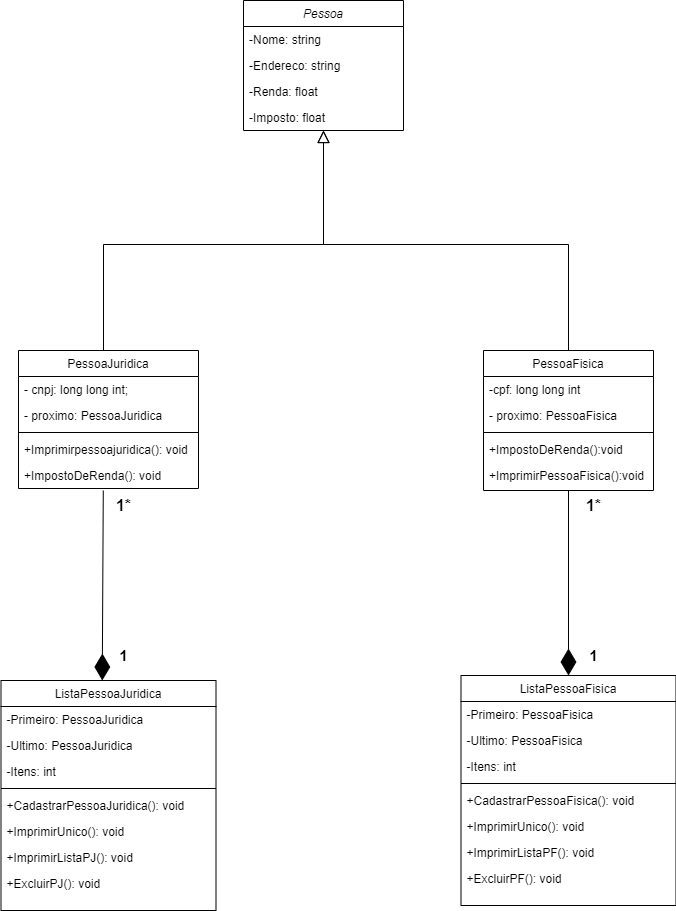

The diagram above was exported from draw.io. Its source (the exported page's mxGraphModel, read from the mxfile embedded in the PNG):
<mxGraphModel dx="868" dy="425" grid="1" gridSize="10" guides="1" tooltips="1" connect="1" arrows="1" fold="1" page="1" pageScale="1" pageWidth="827" pageHeight="1169" math="0" shadow="0">
  <root>
    <mxCell id="WIyWlLk6GJQsqaUBKTNV-0" />
    <mxCell id="WIyWlLk6GJQsqaUBKTNV-1" parent="WIyWlLk6GJQsqaUBKTNV-0" />
    <mxCell id="zkfFHV4jXpPFQw0GAbJ--0" value="Pessoa" style="swimlane;fontStyle=2;align=center;verticalAlign=top;childLayout=stackLayout;horizontal=1;startSize=26;horizontalStack=0;resizeParent=1;resizeLast=0;collapsible=1;marginBottom=0;rounded=0;shadow=0;strokeWidth=1;" parent="WIyWlLk6GJQsqaUBKTNV-1" vertex="1">
      <mxGeometry x="340" y="10" width="160" height="130" as="geometry">
        <mxRectangle x="230" y="140" width="160" height="26" as="alternateBounds" />
      </mxGeometry>
    </mxCell>
    <mxCell id="zkfFHV4jXpPFQw0GAbJ--1" value="-Nome: string" style="text;align=left;verticalAlign=top;spacingLeft=4;spacingRight=4;overflow=hidden;rotatable=0;points=[[0,0.5],[1,0.5]];portConstraint=eastwest;" parent="zkfFHV4jXpPFQw0GAbJ--0" vertex="1">
      <mxGeometry y="26" width="160" height="26" as="geometry" />
    </mxCell>
    <mxCell id="zkfFHV4jXpPFQw0GAbJ--2" value="-Endereco: string" style="text;align=left;verticalAlign=top;spacingLeft=4;spacingRight=4;overflow=hidden;rotatable=0;points=[[0,0.5],[1,0.5]];portConstraint=eastwest;rounded=0;shadow=0;html=0;" parent="zkfFHV4jXpPFQw0GAbJ--0" vertex="1">
      <mxGeometry y="52" width="160" height="26" as="geometry" />
    </mxCell>
    <mxCell id="zkfFHV4jXpPFQw0GAbJ--3" value="-Renda: float" style="text;align=left;verticalAlign=top;spacingLeft=4;spacingRight=4;overflow=hidden;rotatable=0;points=[[0,0.5],[1,0.5]];portConstraint=eastwest;rounded=0;shadow=0;html=0;" parent="zkfFHV4jXpPFQw0GAbJ--0" vertex="1">
      <mxGeometry y="78" width="160" height="26" as="geometry" />
    </mxCell>
    <mxCell id="zkfFHV4jXpPFQw0GAbJ--5" value="-Imposto: float" style="text;align=left;verticalAlign=top;spacingLeft=4;spacingRight=4;overflow=hidden;rotatable=0;points=[[0,0.5],[1,0.5]];portConstraint=eastwest;" parent="zkfFHV4jXpPFQw0GAbJ--0" vertex="1">
      <mxGeometry y="104" width="160" height="26" as="geometry" />
    </mxCell>
    <mxCell id="zkfFHV4jXpPFQw0GAbJ--6" value="PessoaJuridica" style="swimlane;fontStyle=0;align=center;verticalAlign=top;childLayout=stackLayout;horizontal=1;startSize=26;horizontalStack=0;resizeParent=1;resizeLast=0;collapsible=1;marginBottom=0;rounded=0;shadow=0;strokeWidth=1;" parent="WIyWlLk6GJQsqaUBKTNV-1" vertex="1">
      <mxGeometry x="115" y="360" width="180" height="138" as="geometry">
        <mxRectangle x="130" y="380" width="160" height="26" as="alternateBounds" />
      </mxGeometry>
    </mxCell>
    <mxCell id="zkfFHV4jXpPFQw0GAbJ--7" value="- cnpj: long long int;" style="text;align=left;verticalAlign=top;spacingLeft=4;spacingRight=4;overflow=hidden;rotatable=0;points=[[0,0.5],[1,0.5]];portConstraint=eastwest;" parent="zkfFHV4jXpPFQw0GAbJ--6" vertex="1">
      <mxGeometry y="26" width="180" height="26" as="geometry" />
    </mxCell>
    <mxCell id="zkfFHV4jXpPFQw0GAbJ--8" value="- proximo: PessoaJuridica" style="text;align=left;verticalAlign=top;spacingLeft=4;spacingRight=4;overflow=hidden;rotatable=0;points=[[0,0.5],[1,0.5]];portConstraint=eastwest;rounded=0;shadow=0;html=0;" parent="zkfFHV4jXpPFQw0GAbJ--6" vertex="1">
      <mxGeometry y="52" width="180" height="26" as="geometry" />
    </mxCell>
    <mxCell id="zkfFHV4jXpPFQw0GAbJ--9" value="" style="line;html=1;strokeWidth=1;align=left;verticalAlign=middle;spacingTop=-1;spacingLeft=3;spacingRight=3;rotatable=0;labelPosition=right;points=[];portConstraint=eastwest;" parent="zkfFHV4jXpPFQw0GAbJ--6" vertex="1">
      <mxGeometry y="78" width="180" height="8" as="geometry" />
    </mxCell>
    <mxCell id="zkfFHV4jXpPFQw0GAbJ--10" value="+Imprimirpessoajuridica(): void" style="text;align=left;verticalAlign=top;spacingLeft=4;spacingRight=4;overflow=hidden;rotatable=0;points=[[0,0.5],[1,0.5]];portConstraint=eastwest;fontStyle=0" parent="zkfFHV4jXpPFQw0GAbJ--6" vertex="1">
      <mxGeometry y="86" width="180" height="26" as="geometry" />
    </mxCell>
    <mxCell id="zkfFHV4jXpPFQw0GAbJ--11" value="+ImpostoDeRenda(): void" style="text;align=left;verticalAlign=top;spacingLeft=4;spacingRight=4;overflow=hidden;rotatable=0;points=[[0,0.5],[1,0.5]];portConstraint=eastwest;" parent="zkfFHV4jXpPFQw0GAbJ--6" vertex="1">
      <mxGeometry y="112" width="180" height="26" as="geometry" />
    </mxCell>
    <mxCell id="zkfFHV4jXpPFQw0GAbJ--12" value="" style="endArrow=block;endSize=10;endFill=0;shadow=0;strokeWidth=1;rounded=0;edgeStyle=elbowEdgeStyle;elbow=vertical;" parent="WIyWlLk6GJQsqaUBKTNV-1" source="zkfFHV4jXpPFQw0GAbJ--6" target="zkfFHV4jXpPFQw0GAbJ--0" edge="1">
      <mxGeometry width="160" relative="1" as="geometry">
        <mxPoint x="200" y="203" as="sourcePoint" />
        <mxPoint x="200" y="203" as="targetPoint" />
        <Array as="points">
          <mxPoint x="200" y="254" />
        </Array>
      </mxGeometry>
    </mxCell>
    <mxCell id="zkfFHV4jXpPFQw0GAbJ--17" value="PessoaFisica" style="swimlane;fontStyle=0;align=center;verticalAlign=top;childLayout=stackLayout;horizontal=1;startSize=26;horizontalStack=0;resizeParent=1;resizeLast=0;collapsible=1;marginBottom=0;rounded=0;shadow=0;strokeWidth=1;" parent="WIyWlLk6GJQsqaUBKTNV-1" vertex="1">
      <mxGeometry x="580" y="360" width="170" height="140" as="geometry">
        <mxRectangle x="550" y="140" width="160" height="26" as="alternateBounds" />
      </mxGeometry>
    </mxCell>
    <mxCell id="zkfFHV4jXpPFQw0GAbJ--18" value="-cpf: long long int" style="text;align=left;verticalAlign=top;spacingLeft=4;spacingRight=4;overflow=hidden;rotatable=0;points=[[0,0.5],[1,0.5]];portConstraint=eastwest;" parent="zkfFHV4jXpPFQw0GAbJ--17" vertex="1">
      <mxGeometry y="26" width="170" height="26" as="geometry" />
    </mxCell>
    <mxCell id="zkfFHV4jXpPFQw0GAbJ--19" value="- proximo: PessoaFisica" style="text;align=left;verticalAlign=top;spacingLeft=4;spacingRight=4;overflow=hidden;rotatable=0;points=[[0,0.5],[1,0.5]];portConstraint=eastwest;rounded=0;shadow=0;html=0;" parent="zkfFHV4jXpPFQw0GAbJ--17" vertex="1">
      <mxGeometry y="52" width="170" height="26" as="geometry" />
    </mxCell>
    <mxCell id="zkfFHV4jXpPFQw0GAbJ--23" value="" style="line;html=1;strokeWidth=1;align=left;verticalAlign=middle;spacingTop=-1;spacingLeft=3;spacingRight=3;rotatable=0;labelPosition=right;points=[];portConstraint=eastwest;" parent="zkfFHV4jXpPFQw0GAbJ--17" vertex="1">
      <mxGeometry y="78" width="170" height="8" as="geometry" />
    </mxCell>
    <mxCell id="zkfFHV4jXpPFQw0GAbJ--24" value="+ImpostoDeRenda():void" style="text;align=left;verticalAlign=top;spacingLeft=4;spacingRight=4;overflow=hidden;rotatable=0;points=[[0,0.5],[1,0.5]];portConstraint=eastwest;" parent="zkfFHV4jXpPFQw0GAbJ--17" vertex="1">
      <mxGeometry y="86" width="170" height="26" as="geometry" />
    </mxCell>
    <mxCell id="zkfFHV4jXpPFQw0GAbJ--25" value="+ImprimirPessoaFisica():void" style="text;align=left;verticalAlign=top;spacingLeft=4;spacingRight=4;overflow=hidden;rotatable=0;points=[[0,0.5],[1,0.5]];portConstraint=eastwest;" parent="zkfFHV4jXpPFQw0GAbJ--17" vertex="1">
      <mxGeometry y="112" width="170" height="26" as="geometry" />
    </mxCell>
    <mxCell id="YXEJ2Sm9vz2ROVTDddih-2" value="" style="endArrow=block;endSize=10;endFill=0;shadow=0;strokeWidth=1;rounded=0;edgeStyle=elbowEdgeStyle;elbow=vertical;exitX=0.5;exitY=0;exitDx=0;exitDy=0;" parent="WIyWlLk6GJQsqaUBKTNV-1" source="zkfFHV4jXpPFQw0GAbJ--17" target="zkfFHV4jXpPFQw0GAbJ--5" edge="1">
      <mxGeometry width="160" relative="1" as="geometry">
        <mxPoint x="400" y="360" as="sourcePoint" />
        <mxPoint x="610" y="148" as="targetPoint" />
        <Array as="points">
          <mxPoint x="610" y="254" />
        </Array>
      </mxGeometry>
    </mxCell>
    <mxCell id="YXEJ2Sm9vz2ROVTDddih-5" value="ListaPessoaJuridica" style="swimlane;fontStyle=0;align=center;verticalAlign=top;childLayout=stackLayout;horizontal=1;startSize=26;horizontalStack=0;resizeParent=1;resizeLast=0;collapsible=1;marginBottom=0;rounded=0;shadow=0;strokeWidth=1;" parent="WIyWlLk6GJQsqaUBKTNV-1" vertex="1">
      <mxGeometry x="97.5" y="690" width="215" height="230" as="geometry">
        <mxRectangle x="130" y="380" width="160" height="26" as="alternateBounds" />
      </mxGeometry>
    </mxCell>
    <mxCell id="YXEJ2Sm9vz2ROVTDddih-6" value="-Primeiro: PessoaJuridica" style="text;align=left;verticalAlign=top;spacingLeft=4;spacingRight=4;overflow=hidden;rotatable=0;points=[[0,0.5],[1,0.5]];portConstraint=eastwest;" parent="YXEJ2Sm9vz2ROVTDddih-5" vertex="1">
      <mxGeometry y="26" width="215" height="26" as="geometry" />
    </mxCell>
    <mxCell id="YXEJ2Sm9vz2ROVTDddih-7" value="-Ultimo: PessoaJuridica" style="text;align=left;verticalAlign=top;spacingLeft=4;spacingRight=4;overflow=hidden;rotatable=0;points=[[0,0.5],[1,0.5]];portConstraint=eastwest;rounded=0;shadow=0;html=0;" parent="YXEJ2Sm9vz2ROVTDddih-5" vertex="1">
      <mxGeometry y="52" width="215" height="26" as="geometry" />
    </mxCell>
    <mxCell id="YXEJ2Sm9vz2ROVTDddih-14" value="-Itens: int" style="text;align=left;verticalAlign=top;spacingLeft=4;spacingRight=4;overflow=hidden;rotatable=0;points=[[0,0.5],[1,0.5]];portConstraint=eastwest;fontStyle=0" parent="YXEJ2Sm9vz2ROVTDddih-5" vertex="1">
      <mxGeometry y="78" width="215" height="26" as="geometry" />
    </mxCell>
    <mxCell id="YXEJ2Sm9vz2ROVTDddih-8" value="" style="line;html=1;strokeWidth=1;align=left;verticalAlign=middle;spacingTop=-1;spacingLeft=3;spacingRight=3;rotatable=0;labelPosition=right;points=[];portConstraint=eastwest;" parent="YXEJ2Sm9vz2ROVTDddih-5" vertex="1">
      <mxGeometry y="104" width="215" height="8" as="geometry" />
    </mxCell>
    <mxCell id="YXEJ2Sm9vz2ROVTDddih-10" value="+CadastrarPessoaJuridica(): void" style="text;align=left;verticalAlign=top;spacingLeft=4;spacingRight=4;overflow=hidden;rotatable=0;points=[[0,0.5],[1,0.5]];portConstraint=eastwest;" parent="YXEJ2Sm9vz2ROVTDddih-5" vertex="1">
      <mxGeometry y="112" width="215" height="26" as="geometry" />
    </mxCell>
    <mxCell id="YXEJ2Sm9vz2ROVTDddih-15" value="+ImprimirUnico(): void" style="text;align=left;verticalAlign=top;spacingLeft=4;spacingRight=4;overflow=hidden;rotatable=0;points=[[0,0.5],[1,0.5]];portConstraint=eastwest;" parent="YXEJ2Sm9vz2ROVTDddih-5" vertex="1">
      <mxGeometry y="138" width="215" height="26" as="geometry" />
    </mxCell>
    <mxCell id="YXEJ2Sm9vz2ROVTDddih-9" value="+ImprimirListaPJ(): void" style="text;align=left;verticalAlign=top;spacingLeft=4;spacingRight=4;overflow=hidden;rotatable=0;points=[[0,0.5],[1,0.5]];portConstraint=eastwest;fontStyle=0" parent="YXEJ2Sm9vz2ROVTDddih-5" vertex="1">
      <mxGeometry y="164" width="215" height="26" as="geometry" />
    </mxCell>
    <mxCell id="YXEJ2Sm9vz2ROVTDddih-16" value="+ExcluirPJ(): void" style="text;align=left;verticalAlign=top;spacingLeft=4;spacingRight=4;overflow=hidden;rotatable=0;points=[[0,0.5],[1,0.5]];portConstraint=eastwest;fontStyle=0" parent="YXEJ2Sm9vz2ROVTDddih-5" vertex="1">
      <mxGeometry y="190" width="215" height="26" as="geometry" />
    </mxCell>
    <mxCell id="YXEJ2Sm9vz2ROVTDddih-12" value="" style="endArrow=diamondThin;endFill=1;endSize=24;html=1;rounded=0;entryX=0.471;entryY=0;entryDx=0;entryDy=0;exitX=0.471;exitY=1.077;exitDx=0;exitDy=0;exitPerimeter=0;entryPerimeter=0;" parent="WIyWlLk6GJQsqaUBKTNV-1" source="zkfFHV4jXpPFQw0GAbJ--11" target="YXEJ2Sm9vz2ROVTDddih-5" edge="1">
      <mxGeometry width="160" relative="1" as="geometry">
        <mxPoint x="330" y="550" as="sourcePoint" />
        <mxPoint x="490" y="550" as="targetPoint" />
      </mxGeometry>
    </mxCell>
    <mxCell id="YXEJ2Sm9vz2ROVTDddih-13" value="&lt;font style=&quot;font-size: 16px;&quot;&gt;&lt;b&gt;1*&lt;/b&gt;&lt;/font&gt;" style="text;html=1;align=center;verticalAlign=middle;resizable=0;points=[];autosize=1;strokeColor=none;fillColor=none;" parent="WIyWlLk6GJQsqaUBKTNV-1" vertex="1">
      <mxGeometry x="200" y="500" width="40" height="30" as="geometry" />
    </mxCell>
    <mxCell id="YXEJ2Sm9vz2ROVTDddih-18" value="ListaPessoaFisica" style="swimlane;fontStyle=0;align=center;verticalAlign=top;childLayout=stackLayout;horizontal=1;startSize=26;horizontalStack=0;resizeParent=1;resizeLast=0;collapsible=1;marginBottom=0;rounded=0;shadow=0;strokeWidth=1;" parent="WIyWlLk6GJQsqaUBKTNV-1" vertex="1">
      <mxGeometry x="557.5" y="685" width="215" height="230" as="geometry">
        <mxRectangle x="130" y="380" width="160" height="26" as="alternateBounds" />
      </mxGeometry>
    </mxCell>
    <mxCell id="YXEJ2Sm9vz2ROVTDddih-19" value="-Primeiro: PessoaFisica" style="text;align=left;verticalAlign=top;spacingLeft=4;spacingRight=4;overflow=hidden;rotatable=0;points=[[0,0.5],[1,0.5]];portConstraint=eastwest;" parent="YXEJ2Sm9vz2ROVTDddih-18" vertex="1">
      <mxGeometry y="26" width="215" height="26" as="geometry" />
    </mxCell>
    <mxCell id="YXEJ2Sm9vz2ROVTDddih-20" value="-Ultimo: PessoaFisica" style="text;align=left;verticalAlign=top;spacingLeft=4;spacingRight=4;overflow=hidden;rotatable=0;points=[[0,0.5],[1,0.5]];portConstraint=eastwest;rounded=0;shadow=0;html=0;" parent="YXEJ2Sm9vz2ROVTDddih-18" vertex="1">
      <mxGeometry y="52" width="215" height="26" as="geometry" />
    </mxCell>
    <mxCell id="YXEJ2Sm9vz2ROVTDddih-21" value="-Itens: int" style="text;align=left;verticalAlign=top;spacingLeft=4;spacingRight=4;overflow=hidden;rotatable=0;points=[[0,0.5],[1,0.5]];portConstraint=eastwest;fontStyle=0" parent="YXEJ2Sm9vz2ROVTDddih-18" vertex="1">
      <mxGeometry y="78" width="215" height="26" as="geometry" />
    </mxCell>
    <mxCell id="YXEJ2Sm9vz2ROVTDddih-22" value="" style="line;html=1;strokeWidth=1;align=left;verticalAlign=middle;spacingTop=-1;spacingLeft=3;spacingRight=3;rotatable=0;labelPosition=right;points=[];portConstraint=eastwest;" parent="YXEJ2Sm9vz2ROVTDddih-18" vertex="1">
      <mxGeometry y="104" width="215" height="8" as="geometry" />
    </mxCell>
    <mxCell id="YXEJ2Sm9vz2ROVTDddih-23" value="+CadastrarPessoaFisica(): void" style="text;align=left;verticalAlign=top;spacingLeft=4;spacingRight=4;overflow=hidden;rotatable=0;points=[[0,0.5],[1,0.5]];portConstraint=eastwest;" parent="YXEJ2Sm9vz2ROVTDddih-18" vertex="1">
      <mxGeometry y="112" width="215" height="26" as="geometry" />
    </mxCell>
    <mxCell id="YXEJ2Sm9vz2ROVTDddih-24" value="+ImprimirUnico(): void" style="text;align=left;verticalAlign=top;spacingLeft=4;spacingRight=4;overflow=hidden;rotatable=0;points=[[0,0.5],[1,0.5]];portConstraint=eastwest;" parent="YXEJ2Sm9vz2ROVTDddih-18" vertex="1">
      <mxGeometry y="138" width="215" height="26" as="geometry" />
    </mxCell>
    <mxCell id="YXEJ2Sm9vz2ROVTDddih-25" value="+ImprimirListaPF(): void" style="text;align=left;verticalAlign=top;spacingLeft=4;spacingRight=4;overflow=hidden;rotatable=0;points=[[0,0.5],[1,0.5]];portConstraint=eastwest;fontStyle=0" parent="YXEJ2Sm9vz2ROVTDddih-18" vertex="1">
      <mxGeometry y="164" width="215" height="26" as="geometry" />
    </mxCell>
    <mxCell id="YXEJ2Sm9vz2ROVTDddih-26" value="+ExcluirPF(): void" style="text;align=left;verticalAlign=top;spacingLeft=4;spacingRight=4;overflow=hidden;rotatable=0;points=[[0,0.5],[1,0.5]];portConstraint=eastwest;fontStyle=0" parent="YXEJ2Sm9vz2ROVTDddih-18" vertex="1">
      <mxGeometry y="190" width="215" height="26" as="geometry" />
    </mxCell>
    <mxCell id="YXEJ2Sm9vz2ROVTDddih-28" value="1" style="text;html=1;align=center;verticalAlign=middle;resizable=0;points=[];autosize=1;strokeColor=none;fillColor=none;fontSize=15;fontStyle=1" parent="WIyWlLk6GJQsqaUBKTNV-1" vertex="1">
      <mxGeometry x="205" y="650" width="30" height="30" as="geometry" />
    </mxCell>
    <mxCell id="YXEJ2Sm9vz2ROVTDddih-29" value="" style="endArrow=diamondThin;endFill=1;endSize=24;html=1;rounded=0;entryX=0.5;entryY=0;entryDx=0;entryDy=0;exitX=0.5;exitY=1;exitDx=0;exitDy=0;" parent="WIyWlLk6GJQsqaUBKTNV-1" source="zkfFHV4jXpPFQw0GAbJ--17" target="YXEJ2Sm9vz2ROVTDddih-18" edge="1">
      <mxGeometry width="160" relative="1" as="geometry">
        <mxPoint x="580" y="590" as="sourcePoint" />
        <mxPoint x="740" y="590" as="targetPoint" />
      </mxGeometry>
    </mxCell>
    <mxCell id="YXEJ2Sm9vz2ROVTDddih-30" value="1" style="text;html=1;align=center;verticalAlign=middle;resizable=0;points=[];autosize=1;strokeColor=none;fillColor=none;fontSize=15;fontStyle=1" parent="WIyWlLk6GJQsqaUBKTNV-1" vertex="1">
      <mxGeometry x="675" y="650" width="30" height="30" as="geometry" />
    </mxCell>
    <mxCell id="YXEJ2Sm9vz2ROVTDddih-31" value="1*" style="text;html=1;align=center;verticalAlign=middle;resizable=0;points=[];autosize=1;strokeColor=none;fillColor=none;fontSize=16;fontStyle=1" parent="WIyWlLk6GJQsqaUBKTNV-1" vertex="1">
      <mxGeometry x="670" y="500" width="40" height="30" as="geometry" />
    </mxCell>
  </root>
</mxGraphModel>